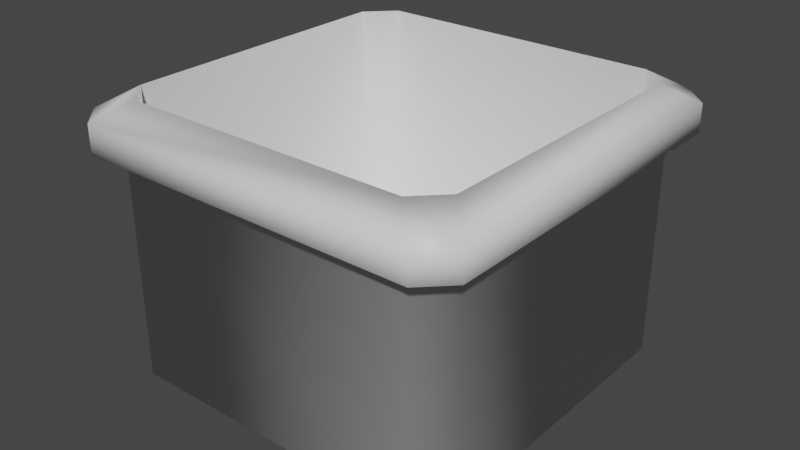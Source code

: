 # Source: TrashCounter.blend  (saved by Blender 3.6.11; exported with 4.5.12 LTS)
import bpy
from mathutils import Matrix  # noqa: F401  (used for matrix-valued properties, if any)

bpy.ops.wm.read_factory_settings(use_empty=True)
scene = bpy.context.scene
scene.name = 'Scene'

# ---- collections
col_collection = bpy.data.collections.new('Collection'); scene.collection.children.link(col_collection)

# ---- materials (node trees are filled in below, after node groups)
mat_material = bpy.data.materials.new('Material')
mat_material.alpha_threshold = 0.0
mat_material.use_transparent_shadow = False
mat_material.roughness = 0.5
mat_material.line_color = (0.0, 0.0, 0.0, 1.0)

# ---- material node trees
mat_material.use_nodes = True; mat_material.node_tree.nodes.clear()
_N = mat_material.node_tree.nodes; _L = mat_material.node_tree.links
n0 = _N.new('ShaderNodeOutputMaterial'); n0.name = 'Material Output'; n0.location = (300, 300)
n1 = _N.new('ShaderNodeBsdfPrincipled'); n1.name = 'Principled BSDF'; n1.location = (10, 300)
n1.distribution = 'GGX'
n1.subsurface_method = 'RANDOM_WALK_SKIN'
n1.inputs[3].default_value = 1.45
n1.inputs[27].default_value = (0.0, 0.0, 0.0, 1.0)
n1.inputs[28].default_value = 1.0
_L.new(n1.outputs[0], n0.inputs[0])
n0.is_active_output = True

# ---- world
world_world = bpy.data.worlds.new('World'); scene.world = world_world
world_world.use_nodes = True; world_world.node_tree.nodes.clear()
_N = world_world.node_tree.nodes; _L = world_world.node_tree.links
n0 = _N.new('ShaderNodeOutputWorld'); n0.name = 'World Output'; n0.location = (300, 300)
n1 = _N.new('ShaderNodeBackground'); n1.name = 'Background'; n1.location = (10, 300)
n1.inputs[0].default_value = (0.05088, 0.05088, 0.05088, 1.0)
_L.new(n1.outputs[0], n0.inputs[0])
n0.is_active_output = True
world_world.color = (0.05088, 0.05088, 0.05088)
world_world.use_sun_shadow = False
world_world.sun_shadow_jitter_overblur = 0.0

# ---- meshes
me_cube = bpy.data.meshes.new('Cube')
me_cube.from_pydata([(0.8512, 1.0, 1.2), (1.0, 0.8512, 1.2), (0.8517, 1.0, 0.0), (1.0, 0.8517, 0.0), (1.0, -0.8512, 1.2), (0.8512, -1.0, 1.2), (1.0, -0.8517, 0.0), (0.8517, -1.0, 0.0), (-1.0, 0.8512, 1.2), (-0.8512, 1.0, 1.2), (-1.0, 0.8517, 0.0), (-0.8517, 1.0, 0.0), (-0.8512, -1.0, 1.2), (-1.0, -0.8512, 1.2), (-0.8517, -1.0, 0.0), (-1.0, -0.8517, 0.0), (1.113, -0.9641, 1.25), (0.9641, -1.113, 1.25), (-0.9641, -1.113, 1.25), (-1.113, -0.9641, 1.25), (0.9641, 1.113, 1.25), (1.113, 0.9641, 1.25), (-1.113, 0.9641, 1.25), (-0.9641, 1.113, 1.25), (1.113, -0.9642, 1.409), (0.9642, -1.113, 1.409), (-0.9642, -1.113, 1.409), (-1.113, -0.9642, 1.409), (0.9642, 1.113, 1.409), (1.113, 0.9642, 1.409), (-1.113, 0.9642, 1.409), (-0.9642, 1.113, 1.409), (0.9491, -0.8006, 1.517), (0.8006, -0.9491, 1.517), (-0.8006, -0.9491, 1.517), (-0.9491, -0.8006, 1.517), (0.8006, 0.9491, 1.517), (0.9491, 0.8006, 1.517), (-0.9491, 0.8006, 1.517), (-0.8006, 0.9491, 1.517), (0.801, -0.9491, 0.08676), (0.9491, -0.801, 0.08676), (-0.9491, -0.801, 0.08676), (-0.801, -0.9491, 0.08676), (0.9491, 0.801, 0.08676), (0.801, 0.9491, 0.08676), (-0.801, 0.9491, 0.08676), (-0.9491, 0.801, 0.08676)], [], [(10, 11, 2, 3, 6, 7, 14, 15), (12, 5, 17, 18), (8, 13, 19, 22), (7, 5, 12, 14), (0, 9, 23, 20), (3, 1, 4, 6), (20, 23, 31, 28), (4, 1, 21, 16), (15, 13, 8, 10), (18, 17, 25, 26), (34, 33, 40, 43), (16, 21, 29, 24), (26, 25, 33, 34), (22, 19, 27, 30), (38, 35, 42, 47), (30, 27, 35, 38), (28, 31, 39, 36), (24, 29, 37, 32), (36, 39, 46, 45), (32, 37, 44, 41), (44, 45, 46, 47, 42, 43, 40, 41), (1, 3, 2, 0), (14, 12, 13, 15), (5, 7, 6, 4), (9, 11, 10, 8), (0, 20, 21, 1), (17, 5, 4, 16), (8, 22, 23, 9), (19, 13, 12, 18), (18, 26, 27, 19), (31, 23, 22, 30), (16, 24, 25, 17), (29, 21, 20, 28), (30, 38, 39, 31), (37, 29, 28, 36), (33, 25, 24, 32), (26, 34, 35, 27), (36, 45, 44, 37), (40, 33, 32, 41), (34, 43, 42, 35), (46, 39, 38, 47), (11, 9, 0, 2)])
me_cube.polygons.foreach_set('use_smooth', [True] * 42)
_uv = me_cube.uv_layers.new(name='UVMap')
_uv.uv.foreach_set('vector', [0.4007, 0.9393, 0.4029, 0.9371, 0.4275, 0.9371, 0.4297, 0.9393, 0.4297, 0.9639, 0.4275, 0.9661, 0.4029, 0.9661, 0.4007, 0.9639, 0.2402, 0.8997, 0.2402, 0.9798, 0.2322, 0.9777, 0.2341, 0.9001, 0.1499, 0.8854, 0.2295, 0.8854, 0.2275, 0.8933, 0.1502, 0.8915, 0.4297, 0.9682, 0.4587, 0.9682, 0.4587, 0.9929, 0.4297, 0.9929, 0.1352, 0.9757, 0.1355, 0.896, 0.1434, 0.898, 0.1413, 0.9754, 0.4297, 0.9393, 0.4587, 0.9393, 0.4587, 0.9639, 0.4297, 0.9639, 0.1413, 0.9754, 0.1434, 0.898, 0.1492, 0.9019, 0.1473, 0.9717, 0.2256, 0.9903, 0.1457, 0.9902, 0.1478, 0.9823, 0.2253, 0.9842, 0.4297, 0.8813, 0.4587, 0.8813, 0.4587, 0.906, 0.4297, 0.906, 0.2341, 0.9001, 0.2322, 0.9777, 0.2263, 0.9734, 0.2282, 0.9038, 0.2213, 0.9101, 0.2202, 0.967, 0.1945, 0.9449, 0.1965, 0.9325, 0.2253, 0.9842, 0.1478, 0.9823, 0.1521, 0.9764, 0.2216, 0.9782, 0.2282, 0.9038, 0.2263, 0.9734, 0.2202, 0.967, 0.2213, 0.9101, 0.1502, 0.8915, 0.2275, 0.8933, 0.2233, 0.8992, 0.1543, 0.8975, 0.1602, 0.9042, 0.217, 0.9052, 0.1951, 0.9308, 0.1826, 0.9293, 0.1543, 0.8975, 0.2233, 0.8992, 0.217, 0.9052, 0.1602, 0.9042, 0.1473, 0.9717, 0.1492, 0.9019, 0.1553, 0.9085, 0.154, 0.9655, 0.2216, 0.9782, 0.1521, 0.9764, 0.1584, 0.9703, 0.2154, 0.9715, 0.154, 0.9655, 0.1553, 0.9085, 0.1808, 0.9307, 0.1788, 0.9431, 0.2154, 0.9715, 0.1584, 0.9703, 0.1803, 0.9447, 0.1928, 0.9463, 0.1803, 0.9447, 0.1788, 0.9431, 0.1808, 0.9307, 0.1826, 0.9293, 0.1951, 0.9308, 0.1965, 0.9325, 0.1945, 0.9449, 0.1928, 0.9463, 0.4587, 0.9393, 0.4297, 0.9393, 0.4297, 0.935, 0.4587, 0.935, 0.4297, 0.8792, 0.4587, 0.8792, 0.4587, 0.8813, 0.4297, 0.8813, 0.4587, 0.9682, 0.4297, 0.9682, 0.4297, 0.9639, 0.4587, 0.9639, 0.4587, 0.9103, 0.4297, 0.9103, 0.4297, 0.906, 0.4587, 0.906, 0.1352, 0.9757, 0.1413, 0.9754, 0.1478, 0.9823, 0.1457, 0.9902, 0.2322, 0.9777, 0.2402, 0.9798, 0.2256, 0.9903, 0.2253, 0.9842, 0.1499, 0.8854, 0.1502, 0.8915, 0.1434, 0.898, 0.1355, 0.896, 0.2275, 0.8933, 0.2295, 0.8854, 0.2402, 0.8997, 0.2341, 0.9001, 0.2341, 0.9001, 0.2282, 0.9038, 0.2233, 0.8992, 0.2275, 0.8933, 0.1492, 0.9019, 0.1434, 0.898, 0.1502, 0.8915, 0.1543, 0.8975, 0.2253, 0.9842, 0.2216, 0.9782, 0.2263, 0.9734, 0.2322, 0.9777, 0.1521, 0.9764, 0.1478, 0.9823, 0.1413, 0.9754, 0.1473, 0.9717, 0.1543, 0.8975, 0.1602, 0.9042, 0.1553, 0.9085, 0.1492, 0.9019, 0.1584, 0.9703, 0.1521, 0.9764, 0.1473, 0.9717, 0.154, 0.9655, 0.2202, 0.967, 0.2263, 0.9734, 0.2216, 0.9782, 0.2154, 0.9715, 0.2282, 0.9038, 0.2213, 0.9101, 0.217, 0.9052, 0.2233, 0.8992, 0.154, 0.9655, 0.1788, 0.9431, 0.1803, 0.9447, 0.1584, 0.9703, 0.1945, 0.9449, 0.2202, 0.967, 0.2154, 0.9715, 0.1928, 0.9463, 0.2213, 0.9101, 0.1965, 0.9325, 0.1951, 0.9308, 0.217, 0.9052, 0.1808, 0.9307, 0.1553, 0.9085, 0.1602, 0.9042, 0.1826, 0.9293, 0.4297, 0.9103, 0.4587, 0.9103, 0.4587, 0.935, 0.4297, 0.935])
me_cube.materials.append(mat_material)
me_cube.use_mirror_vertex_groups = False
me_cube.update()

# ---- objects
ob_trashcounter = bpy.data.objects.new('TrashCounter', me_cube)

# ---- transforms, parenting, visibility, modifiers, constraints
ob_trashcounter.location = (0.0, 0.0, 0.0)
ob_trashcounter.scale = (0.5, 0.5, 0.5)
ob_trashcounter.lock_rotations_4d = False
ob_trashcounter.empty_display_type = 'ARROWS'
ob_trashcounter.lineart.crease_threshold = 0.0

# ---- collection membership
col_collection.objects.link(ob_trashcounter)

# ---- scene / render settings (as saved in the file)
scene.frame_start = 1; scene.frame_end = 250; scene.frame_set(1)
scene.render.engine = 'BLENDER_EEVEE_NEXT'
scene.cycles.sampling_pattern = 'TABULATED_SOBOL'
scene.view_settings.view_transform = 'Filmic'
bpy.context.view_layer.update()

# ---- added for rendering (the .blend has no active camera and no usable light): camera, sun
cam_auto = bpy.data.cameras.new('AutoCamera')
cam_auto.lens = 50.0
cam_auto.sensor_width = 36.0
cam_auto.clip_end = 1000.0
ob_auto_camera = bpy.data.objects.new('AutoCamera', cam_auto)
scene.collection.objects.link(ob_auto_camera)
ob_auto_camera.location = (1.61688, -1.94025, 1.67273)
ob_auto_camera.rotation_euler = (1.09748, -7.21219e-08, 0.694738)
scene.camera = ob_auto_camera
light_auto_sun = bpy.data.lights.new('AutoSun', 'SUN')
light_auto_sun.energy = 3.0
light_auto_sun.angle = 0.0523599
ob_auto_sun = bpy.data.objects.new('AutoSun', light_auto_sun)
scene.collection.objects.link(ob_auto_sun)
ob_auto_sun.rotation_euler = (0.872665, 0.174533, 0.523599)
bpy.context.view_layer.update()
